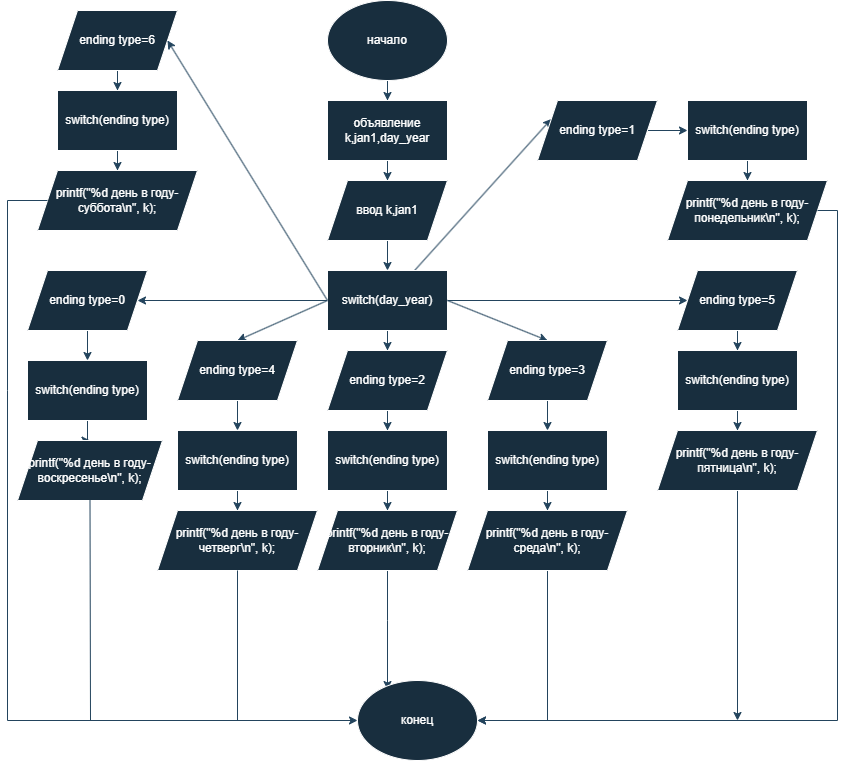

The diagram above was exported from draw.io. Its source (the exported page's mxGraphModel, read from the mxfile embedded in the PNG):
<mxGraphModel dx="1426" dy="796" grid="1" gridSize="10" guides="1" tooltips="1" connect="1" arrows="1" fold="1" page="1" pageScale="1" pageWidth="827" pageHeight="1169" math="0" shadow="0">
  <root>
    <mxCell id="0" />
    <mxCell id="1" parent="0" />
    <mxCell id="_53x8VewxkJpUwQzQrO--1" value="" style="edgeStyle=orthogonalEdgeStyle;rounded=0;orthogonalLoop=1;jettySize=auto;html=1;labelBackgroundColor=none;fontColor=default;strokeColor=#23445D;" edge="1" parent="1" source="_53x8VewxkJpUwQzQrO--2" target="_53x8VewxkJpUwQzQrO--4">
      <mxGeometry relative="1" as="geometry" />
    </mxCell>
    <mxCell id="_53x8VewxkJpUwQzQrO--2" value="начало" style="ellipse;whiteSpace=wrap;html=1;labelBackgroundColor=none;fillColor=#182E3E;strokeColor=#FFFFFF;fontColor=#FFFFFF;" vertex="1" parent="1">
      <mxGeometry x="340" y="40" width="120" height="80" as="geometry" />
    </mxCell>
    <mxCell id="_53x8VewxkJpUwQzQrO--3" value="" style="edgeStyle=orthogonalEdgeStyle;rounded=0;orthogonalLoop=1;jettySize=auto;html=1;labelBackgroundColor=none;fontColor=default;strokeColor=#23445D;" edge="1" parent="1" source="_53x8VewxkJpUwQzQrO--4" target="_53x8VewxkJpUwQzQrO--6">
      <mxGeometry relative="1" as="geometry" />
    </mxCell>
    <mxCell id="_53x8VewxkJpUwQzQrO--4" value="объявление k,jan1,day_year" style="whiteSpace=wrap;html=1;labelBackgroundColor=none;fillColor=#182E3E;strokeColor=#FFFFFF;fontColor=#FFFFFF;" vertex="1" parent="1">
      <mxGeometry x="340" y="140" width="120" height="60" as="geometry" />
    </mxCell>
    <mxCell id="_53x8VewxkJpUwQzQrO--5" value="" style="edgeStyle=orthogonalEdgeStyle;rounded=0;orthogonalLoop=1;jettySize=auto;html=1;labelBackgroundColor=none;fontColor=default;strokeColor=#23445D;" edge="1" parent="1" source="_53x8VewxkJpUwQzQrO--6" target="_53x8VewxkJpUwQzQrO--10">
      <mxGeometry relative="1" as="geometry" />
    </mxCell>
    <mxCell id="_53x8VewxkJpUwQzQrO--6" value="ввод k,jan1" style="shape=parallelogram;perimeter=parallelogramPerimeter;whiteSpace=wrap;html=1;fixedSize=1;labelBackgroundColor=none;fillColor=#182E3E;strokeColor=#FFFFFF;fontColor=#FFFFFF;" vertex="1" parent="1">
      <mxGeometry x="340" y="220" width="120" height="60" as="geometry" />
    </mxCell>
    <mxCell id="_53x8VewxkJpUwQzQrO--7" value="" style="edgeStyle=orthogonalEdgeStyle;rounded=0;orthogonalLoop=1;jettySize=auto;html=1;labelBackgroundColor=none;fontColor=default;strokeColor=#23445D;" edge="1" parent="1" source="_53x8VewxkJpUwQzQrO--10" target="_53x8VewxkJpUwQzQrO--12">
      <mxGeometry relative="1" as="geometry">
        <mxPoint x="260" y="340" as="targetPoint" />
      </mxGeometry>
    </mxCell>
    <mxCell id="_53x8VewxkJpUwQzQrO--8" value="" style="rounded=0;orthogonalLoop=1;jettySize=auto;html=1;entryX=0;entryY=0.25;entryDx=0;entryDy=0;labelBackgroundColor=none;fontColor=default;strokeColor=#23445D;" edge="1" parent="1" source="_53x8VewxkJpUwQzQrO--10" target="_53x8VewxkJpUwQzQrO--17">
      <mxGeometry relative="1" as="geometry">
        <mxPoint x="560" y="340" as="targetPoint" />
      </mxGeometry>
    </mxCell>
    <mxCell id="_53x8VewxkJpUwQzQrO--9" value="" style="edgeStyle=orthogonalEdgeStyle;rounded=0;orthogonalLoop=1;jettySize=auto;html=1;labelBackgroundColor=none;fontColor=default;strokeColor=#23445D;" edge="1" parent="1" source="_53x8VewxkJpUwQzQrO--10" target="_53x8VewxkJpUwQzQrO--22">
      <mxGeometry relative="1" as="geometry" />
    </mxCell>
    <mxCell id="_53x8VewxkJpUwQzQrO--10" value="switch(day_year)" style="whiteSpace=wrap;html=1;labelBackgroundColor=none;fillColor=#182E3E;strokeColor=#FFFFFF;fontColor=#FFFFFF;" vertex="1" parent="1">
      <mxGeometry x="340" y="310" width="120" height="60" as="geometry" />
    </mxCell>
    <mxCell id="_53x8VewxkJpUwQzQrO--11" value="" style="edgeStyle=orthogonalEdgeStyle;rounded=0;orthogonalLoop=1;jettySize=auto;html=1;labelBackgroundColor=none;fontColor=default;strokeColor=#23445D;" edge="1" parent="1" source="_53x8VewxkJpUwQzQrO--12" target="_53x8VewxkJpUwQzQrO--14">
      <mxGeometry relative="1" as="geometry" />
    </mxCell>
    <mxCell id="_53x8VewxkJpUwQzQrO--12" value="ending type=0" style="shape=parallelogram;perimeter=parallelogramPerimeter;whiteSpace=wrap;html=1;fixedSize=1;labelBackgroundColor=none;fillColor=#182E3E;strokeColor=#FFFFFF;fontColor=#FFFFFF;" vertex="1" parent="1">
      <mxGeometry x="40" y="310" width="120" height="60" as="geometry" />
    </mxCell>
    <mxCell id="_53x8VewxkJpUwQzQrO--13" value="" style="edgeStyle=orthogonalEdgeStyle;rounded=0;orthogonalLoop=1;jettySize=auto;html=1;labelBackgroundColor=none;fontColor=default;strokeColor=#23445D;" edge="1" parent="1" source="_53x8VewxkJpUwQzQrO--14" target="_53x8VewxkJpUwQzQrO--15">
      <mxGeometry relative="1" as="geometry" />
    </mxCell>
    <mxCell id="_53x8VewxkJpUwQzQrO--14" value="switch(ending type)" style="whiteSpace=wrap;html=1;labelBackgroundColor=none;fillColor=#182E3E;strokeColor=#FFFFFF;fontColor=#FFFFFF;" vertex="1" parent="1">
      <mxGeometry x="40" y="400" width="120" height="60" as="geometry" />
    </mxCell>
    <mxCell id="_53x8VewxkJpUwQzQrO--15" value="printf(&quot;%d день в году-воскресенье\n&quot;, k);" style="shape=parallelogram;perimeter=parallelogramPerimeter;whiteSpace=wrap;html=1;fixedSize=1;labelBackgroundColor=none;fillColor=#182E3E;strokeColor=#FFFFFF;fontColor=#FFFFFF;" vertex="1" parent="1">
      <mxGeometry x="30" y="480" width="145" height="60" as="geometry" />
    </mxCell>
    <mxCell id="_53x8VewxkJpUwQzQrO--16" value="" style="edgeStyle=orthogonalEdgeStyle;rounded=0;orthogonalLoop=1;jettySize=auto;html=1;labelBackgroundColor=none;fontColor=default;strokeColor=#23445D;" edge="1" parent="1" source="_53x8VewxkJpUwQzQrO--17" target="_53x8VewxkJpUwQzQrO--19">
      <mxGeometry relative="1" as="geometry" />
    </mxCell>
    <mxCell id="_53x8VewxkJpUwQzQrO--17" value="ending type=1" style="shape=parallelogram;perimeter=parallelogramPerimeter;whiteSpace=wrap;html=1;fixedSize=1;labelBackgroundColor=none;fillColor=#182E3E;strokeColor=#FFFFFF;fontColor=#FFFFFF;" vertex="1" parent="1">
      <mxGeometry x="550" y="140" width="120" height="60" as="geometry" />
    </mxCell>
    <mxCell id="_53x8VewxkJpUwQzQrO--18" value="" style="edgeStyle=orthogonalEdgeStyle;rounded=0;orthogonalLoop=1;jettySize=auto;html=1;labelBackgroundColor=none;fontColor=default;strokeColor=#23445D;" edge="1" parent="1" source="_53x8VewxkJpUwQzQrO--19" target="_53x8VewxkJpUwQzQrO--20">
      <mxGeometry relative="1" as="geometry" />
    </mxCell>
    <mxCell id="_53x8VewxkJpUwQzQrO--19" value="switch(ending type)" style="whiteSpace=wrap;html=1;labelBackgroundColor=none;fillColor=#182E3E;strokeColor=#FFFFFF;fontColor=#FFFFFF;" vertex="1" parent="1">
      <mxGeometry x="700" y="140" width="120" height="60" as="geometry" />
    </mxCell>
    <mxCell id="_53x8VewxkJpUwQzQrO--20" value="printf(&quot;%d день в году-понедельник\n&quot;, k);" style="shape=parallelogram;perimeter=parallelogramPerimeter;whiteSpace=wrap;html=1;fixedSize=1;labelBackgroundColor=none;fillColor=#182E3E;strokeColor=#FFFFFF;fontColor=#FFFFFF;" vertex="1" parent="1">
      <mxGeometry x="680" y="220" width="160" height="60" as="geometry" />
    </mxCell>
    <mxCell id="_53x8VewxkJpUwQzQrO--21" value="" style="edgeStyle=orthogonalEdgeStyle;rounded=0;orthogonalLoop=1;jettySize=auto;html=1;labelBackgroundColor=none;fontColor=default;strokeColor=#23445D;" edge="1" parent="1" source="_53x8VewxkJpUwQzQrO--22" target="_53x8VewxkJpUwQzQrO--24">
      <mxGeometry relative="1" as="geometry" />
    </mxCell>
    <mxCell id="_53x8VewxkJpUwQzQrO--22" value="ending type=2" style="shape=parallelogram;perimeter=parallelogramPerimeter;whiteSpace=wrap;html=1;fixedSize=1;labelBackgroundColor=none;fillColor=#182E3E;strokeColor=#FFFFFF;fontColor=#FFFFFF;" vertex="1" parent="1">
      <mxGeometry x="340" y="390" width="120" height="60" as="geometry" />
    </mxCell>
    <mxCell id="_53x8VewxkJpUwQzQrO--23" value="" style="edgeStyle=orthogonalEdgeStyle;rounded=0;orthogonalLoop=1;jettySize=auto;html=1;labelBackgroundColor=none;fontColor=default;strokeColor=#23445D;" edge="1" parent="1" source="_53x8VewxkJpUwQzQrO--24" target="_53x8VewxkJpUwQzQrO--26">
      <mxGeometry relative="1" as="geometry" />
    </mxCell>
    <mxCell id="_53x8VewxkJpUwQzQrO--24" value="switch(ending type)" style="whiteSpace=wrap;html=1;labelBackgroundColor=none;fillColor=#182E3E;strokeColor=#FFFFFF;fontColor=#FFFFFF;" vertex="1" parent="1">
      <mxGeometry x="340" y="470" width="120" height="60" as="geometry" />
    </mxCell>
    <mxCell id="_53x8VewxkJpUwQzQrO--25" value="" style="edgeStyle=orthogonalEdgeStyle;rounded=0;orthogonalLoop=1;jettySize=auto;html=1;entryX=0.25;entryY=0.113;entryDx=0;entryDy=0;entryPerimeter=0;labelBackgroundColor=none;fontColor=default;strokeColor=#23445D;" edge="1" parent="1" source="_53x8VewxkJpUwQzQrO--26" target="_53x8VewxkJpUwQzQrO--53">
      <mxGeometry relative="1" as="geometry">
        <mxPoint x="400" y="690" as="targetPoint" />
        <Array as="points">
          <mxPoint x="400" y="660" />
          <mxPoint x="400" y="660" />
        </Array>
      </mxGeometry>
    </mxCell>
    <mxCell id="_53x8VewxkJpUwQzQrO--26" value="printf(&quot;%d день в году-вторник\n&quot;, k);" style="shape=parallelogram;perimeter=parallelogramPerimeter;whiteSpace=wrap;html=1;fixedSize=1;labelBackgroundColor=none;fillColor=#182E3E;strokeColor=#FFFFFF;fontColor=#FFFFFF;" vertex="1" parent="1">
      <mxGeometry x="330" y="550" width="140" height="60" as="geometry" />
    </mxCell>
    <mxCell id="_53x8VewxkJpUwQzQrO--27" value="" style="rounded=0;orthogonalLoop=1;jettySize=auto;html=1;entryX=0.5;entryY=0;entryDx=0;entryDy=0;exitX=1;exitY=0.5;exitDx=0;exitDy=0;labelBackgroundColor=none;fontColor=default;strokeColor=#23445D;" edge="1" parent="1" source="_53x8VewxkJpUwQzQrO--10" target="_53x8VewxkJpUwQzQrO--29">
      <mxGeometry relative="1" as="geometry">
        <mxPoint x="560" y="340" as="sourcePoint" />
        <mxPoint x="560" y="390" as="targetPoint" />
      </mxGeometry>
    </mxCell>
    <mxCell id="_53x8VewxkJpUwQzQrO--28" value="" style="edgeStyle=orthogonalEdgeStyle;rounded=0;orthogonalLoop=1;jettySize=auto;html=1;labelBackgroundColor=none;fontColor=default;strokeColor=#23445D;" edge="1" parent="1" source="_53x8VewxkJpUwQzQrO--29" target="_53x8VewxkJpUwQzQrO--31">
      <mxGeometry relative="1" as="geometry" />
    </mxCell>
    <mxCell id="_53x8VewxkJpUwQzQrO--29" value="ending type=3" style="shape=parallelogram;perimeter=parallelogramPerimeter;whiteSpace=wrap;html=1;fixedSize=1;labelBackgroundColor=none;fillColor=#182E3E;strokeColor=#FFFFFF;fontColor=#FFFFFF;" vertex="1" parent="1">
      <mxGeometry x="500" y="380" width="120" height="60" as="geometry" />
    </mxCell>
    <mxCell id="_53x8VewxkJpUwQzQrO--30" value="" style="edgeStyle=orthogonalEdgeStyle;rounded=0;orthogonalLoop=1;jettySize=auto;html=1;labelBackgroundColor=none;fontColor=default;strokeColor=#23445D;" edge="1" parent="1" source="_53x8VewxkJpUwQzQrO--31" target="_53x8VewxkJpUwQzQrO--33">
      <mxGeometry relative="1" as="geometry" />
    </mxCell>
    <mxCell id="_53x8VewxkJpUwQzQrO--31" value="switch(ending type)" style="whiteSpace=wrap;html=1;labelBackgroundColor=none;fillColor=#182E3E;strokeColor=#FFFFFF;fontColor=#FFFFFF;" vertex="1" parent="1">
      <mxGeometry x="500" y="470" width="120" height="60" as="geometry" />
    </mxCell>
    <mxCell id="_53x8VewxkJpUwQzQrO--32" value="" style="edgeStyle=orthogonalEdgeStyle;rounded=0;orthogonalLoop=1;jettySize=auto;html=1;entryX=1;entryY=0.5;entryDx=0;entryDy=0;labelBackgroundColor=none;fontColor=default;strokeColor=#23445D;" edge="1" parent="1" source="_53x8VewxkJpUwQzQrO--33" target="_53x8VewxkJpUwQzQrO--53">
      <mxGeometry relative="1" as="geometry">
        <mxPoint x="560" y="690" as="targetPoint" />
      </mxGeometry>
    </mxCell>
    <mxCell id="_53x8VewxkJpUwQzQrO--33" value="printf(&quot;%d день в году-среда\n&quot;, k);" style="shape=parallelogram;perimeter=parallelogramPerimeter;whiteSpace=wrap;html=1;fixedSize=1;labelBackgroundColor=none;fillColor=#182E3E;strokeColor=#FFFFFF;fontColor=#FFFFFF;" vertex="1" parent="1">
      <mxGeometry x="480" y="550" width="160" height="60" as="geometry" />
    </mxCell>
    <mxCell id="_53x8VewxkJpUwQzQrO--34" value="" style="endArrow=classic;html=1;rounded=0;entryX=0.5;entryY=0;entryDx=0;entryDy=0;exitX=0;exitY=0.5;exitDx=0;exitDy=0;labelBackgroundColor=none;fontColor=default;strokeColor=#23445D;" edge="1" parent="1" source="_53x8VewxkJpUwQzQrO--10" target="_53x8VewxkJpUwQzQrO--36">
      <mxGeometry width="50" height="50" relative="1" as="geometry">
        <mxPoint x="250" y="340" as="sourcePoint" />
        <mxPoint x="250" y="380" as="targetPoint" />
      </mxGeometry>
    </mxCell>
    <mxCell id="_53x8VewxkJpUwQzQrO--35" value="" style="edgeStyle=orthogonalEdgeStyle;rounded=0;orthogonalLoop=1;jettySize=auto;html=1;labelBackgroundColor=none;fontColor=default;strokeColor=#23445D;" edge="1" parent="1" source="_53x8VewxkJpUwQzQrO--36" target="_53x8VewxkJpUwQzQrO--38">
      <mxGeometry relative="1" as="geometry" />
    </mxCell>
    <mxCell id="_53x8VewxkJpUwQzQrO--36" value="ending type=4" style="shape=parallelogram;perimeter=parallelogramPerimeter;whiteSpace=wrap;html=1;fixedSize=1;labelBackgroundColor=none;fillColor=#182E3E;strokeColor=#FFFFFF;fontColor=#FFFFFF;" vertex="1" parent="1">
      <mxGeometry x="190" y="380" width="120" height="60" as="geometry" />
    </mxCell>
    <mxCell id="_53x8VewxkJpUwQzQrO--37" value="" style="edgeStyle=orthogonalEdgeStyle;rounded=0;orthogonalLoop=1;jettySize=auto;html=1;labelBackgroundColor=none;fontColor=default;strokeColor=#23445D;" edge="1" parent="1" source="_53x8VewxkJpUwQzQrO--38" target="_53x8VewxkJpUwQzQrO--39">
      <mxGeometry relative="1" as="geometry" />
    </mxCell>
    <mxCell id="_53x8VewxkJpUwQzQrO--38" value="switch(ending type)" style="whiteSpace=wrap;html=1;labelBackgroundColor=none;fillColor=#182E3E;strokeColor=#FFFFFF;fontColor=#FFFFFF;" vertex="1" parent="1">
      <mxGeometry x="190" y="470" width="120" height="60" as="geometry" />
    </mxCell>
    <mxCell id="_53x8VewxkJpUwQzQrO--39" value="printf(&quot;%d день в году-четверг\n&quot;, k);" style="shape=parallelogram;perimeter=parallelogramPerimeter;whiteSpace=wrap;html=1;fixedSize=1;labelBackgroundColor=none;fillColor=#182E3E;strokeColor=#FFFFFF;fontColor=#FFFFFF;" vertex="1" parent="1">
      <mxGeometry x="170" y="550" width="160" height="60" as="geometry" />
    </mxCell>
    <mxCell id="_53x8VewxkJpUwQzQrO--40" value="" style="endArrow=classic;html=1;rounded=0;exitX=1;exitY=0.5;exitDx=0;exitDy=0;entryX=0;entryY=0.5;entryDx=0;entryDy=0;labelBackgroundColor=none;fontColor=default;strokeColor=#23445D;" edge="1" parent="1" source="_53x8VewxkJpUwQzQrO--10" target="_53x8VewxkJpUwQzQrO--42">
      <mxGeometry width="50" height="50" relative="1" as="geometry">
        <mxPoint x="680" y="365" as="sourcePoint" />
        <mxPoint x="670" y="340" as="targetPoint" />
      </mxGeometry>
    </mxCell>
    <mxCell id="_53x8VewxkJpUwQzQrO--41" value="" style="edgeStyle=orthogonalEdgeStyle;rounded=0;orthogonalLoop=1;jettySize=auto;html=1;labelBackgroundColor=none;fontColor=default;strokeColor=#23445D;" edge="1" parent="1" source="_53x8VewxkJpUwQzQrO--42" target="_53x8VewxkJpUwQzQrO--44">
      <mxGeometry relative="1" as="geometry" />
    </mxCell>
    <mxCell id="_53x8VewxkJpUwQzQrO--42" value="ending type=5" style="shape=parallelogram;perimeter=parallelogramPerimeter;whiteSpace=wrap;html=1;fixedSize=1;labelBackgroundColor=none;fillColor=#182E3E;strokeColor=#FFFFFF;fontColor=#FFFFFF;" vertex="1" parent="1">
      <mxGeometry x="690" y="310" width="120" height="60" as="geometry" />
    </mxCell>
    <mxCell id="_53x8VewxkJpUwQzQrO--43" value="" style="edgeStyle=orthogonalEdgeStyle;rounded=0;orthogonalLoop=1;jettySize=auto;html=1;labelBackgroundColor=none;fontColor=default;strokeColor=#23445D;" edge="1" parent="1" source="_53x8VewxkJpUwQzQrO--44" target="_53x8VewxkJpUwQzQrO--46">
      <mxGeometry relative="1" as="geometry" />
    </mxCell>
    <mxCell id="_53x8VewxkJpUwQzQrO--44" value="switch(ending type)" style="whiteSpace=wrap;html=1;labelBackgroundColor=none;fillColor=#182E3E;strokeColor=#FFFFFF;fontColor=#FFFFFF;" vertex="1" parent="1">
      <mxGeometry x="690" y="390" width="120" height="60" as="geometry" />
    </mxCell>
    <mxCell id="_53x8VewxkJpUwQzQrO--45" value="" style="edgeStyle=orthogonalEdgeStyle;rounded=0;orthogonalLoop=1;jettySize=auto;html=1;labelBackgroundColor=none;fontColor=default;strokeColor=#23445D;" edge="1" parent="1" source="_53x8VewxkJpUwQzQrO--46">
      <mxGeometry relative="1" as="geometry">
        <mxPoint x="750" y="760" as="targetPoint" />
      </mxGeometry>
    </mxCell>
    <mxCell id="_53x8VewxkJpUwQzQrO--46" value="printf(&quot;%d день в году-пятница\n&quot;, k);" style="shape=parallelogram;perimeter=parallelogramPerimeter;whiteSpace=wrap;html=1;fixedSize=1;labelBackgroundColor=none;fillColor=#182E3E;strokeColor=#FFFFFF;fontColor=#FFFFFF;" vertex="1" parent="1">
      <mxGeometry x="670" y="470" width="160" height="60" as="geometry" />
    </mxCell>
    <mxCell id="_53x8VewxkJpUwQzQrO--47" value="" style="edgeStyle=orthogonalEdgeStyle;rounded=0;orthogonalLoop=1;jettySize=auto;html=1;labelBackgroundColor=none;fontColor=default;strokeColor=#23445D;" edge="1" parent="1" source="_53x8VewxkJpUwQzQrO--48" target="_53x8VewxkJpUwQzQrO--50">
      <mxGeometry relative="1" as="geometry" />
    </mxCell>
    <mxCell id="_53x8VewxkJpUwQzQrO--48" value="ending type=6" style="shape=parallelogram;perimeter=parallelogramPerimeter;whiteSpace=wrap;html=1;fixedSize=1;labelBackgroundColor=none;fillColor=#182E3E;strokeColor=#FFFFFF;fontColor=#FFFFFF;" vertex="1" parent="1">
      <mxGeometry x="70" y="50" width="120" height="60" as="geometry" />
    </mxCell>
    <mxCell id="_53x8VewxkJpUwQzQrO--49" value="" style="edgeStyle=orthogonalEdgeStyle;rounded=0;orthogonalLoop=1;jettySize=auto;html=1;labelBackgroundColor=none;fontColor=default;strokeColor=#23445D;" edge="1" parent="1" source="_53x8VewxkJpUwQzQrO--50" target="_53x8VewxkJpUwQzQrO--51">
      <mxGeometry relative="1" as="geometry" />
    </mxCell>
    <mxCell id="_53x8VewxkJpUwQzQrO--50" value="switch(ending type)" style="whiteSpace=wrap;html=1;labelBackgroundColor=none;fillColor=#182E3E;strokeColor=#FFFFFF;fontColor=#FFFFFF;" vertex="1" parent="1">
      <mxGeometry x="70" y="130" width="120" height="60" as="geometry" />
    </mxCell>
    <mxCell id="_53x8VewxkJpUwQzQrO--51" value="printf(&quot;%d день в году-суббота\n&quot;, k);" style="shape=parallelogram;perimeter=parallelogramPerimeter;whiteSpace=wrap;html=1;fixedSize=1;labelBackgroundColor=none;fillColor=#182E3E;strokeColor=#FFFFFF;fontColor=#FFFFFF;" vertex="1" parent="1">
      <mxGeometry x="50" y="210" width="160" height="60" as="geometry" />
    </mxCell>
    <mxCell id="_53x8VewxkJpUwQzQrO--52" value="" style="endArrow=classic;html=1;rounded=0;exitX=0;exitY=0.5;exitDx=0;exitDy=0;entryX=1;entryY=0.5;entryDx=0;entryDy=0;labelBackgroundColor=none;fontColor=default;strokeColor=#23445D;" edge="1" parent="1" source="_53x8VewxkJpUwQzQrO--10" target="_53x8VewxkJpUwQzQrO--48">
      <mxGeometry width="50" height="50" relative="1" as="geometry">
        <mxPoint x="250" y="210" as="sourcePoint" />
        <mxPoint x="300" y="160" as="targetPoint" />
      </mxGeometry>
    </mxCell>
    <mxCell id="_53x8VewxkJpUwQzQrO--53" value="конец" style="ellipse;whiteSpace=wrap;html=1;labelBackgroundColor=none;fillColor=#182E3E;strokeColor=#FFFFFF;fontColor=#FFFFFF;" vertex="1" parent="1">
      <mxGeometry x="370" y="720" width="120" height="80" as="geometry" />
    </mxCell>
    <mxCell id="_53x8VewxkJpUwQzQrO--54" value="" style="endArrow=none;html=1;rounded=0;exitX=1;exitY=0.5;exitDx=0;exitDy=0;edgeStyle=orthogonalEdgeStyle;labelBackgroundColor=none;fontColor=default;strokeColor=#23445D;" edge="1" parent="1" source="_53x8VewxkJpUwQzQrO--20">
      <mxGeometry width="50" height="50" relative="1" as="geometry">
        <mxPoint x="850" y="260" as="sourcePoint" />
        <mxPoint x="850" y="760" as="targetPoint" />
      </mxGeometry>
    </mxCell>
    <mxCell id="_53x8VewxkJpUwQzQrO--55" value="" style="endArrow=classic;html=1;rounded=0;entryX=1;entryY=0.5;entryDx=0;entryDy=0;labelBackgroundColor=none;fontColor=default;strokeColor=#23445D;" edge="1" parent="1" target="_53x8VewxkJpUwQzQrO--53">
      <mxGeometry width="50" height="50" relative="1" as="geometry">
        <mxPoint x="850" y="760" as="sourcePoint" />
        <mxPoint x="775" y="690" as="targetPoint" />
      </mxGeometry>
    </mxCell>
    <mxCell id="_53x8VewxkJpUwQzQrO--56" value="" style="endArrow=none;html=1;rounded=0;entryX=0.5;entryY=1;entryDx=0;entryDy=0;labelBackgroundColor=none;fontColor=default;strokeColor=#23445D;" edge="1" parent="1" target="_53x8VewxkJpUwQzQrO--39">
      <mxGeometry width="50" height="50" relative="1" as="geometry">
        <mxPoint x="250" y="760" as="sourcePoint" />
        <mxPoint x="250" y="650" as="targetPoint" />
      </mxGeometry>
    </mxCell>
    <mxCell id="_53x8VewxkJpUwQzQrO--57" value="" style="endArrow=none;html=1;rounded=0;entryX=0.5;entryY=1;entryDx=0;entryDy=0;labelBackgroundColor=none;fontColor=default;strokeColor=#23445D;" edge="1" parent="1" target="_53x8VewxkJpUwQzQrO--15">
      <mxGeometry width="50" height="50" relative="1" as="geometry">
        <mxPoint x="103" y="760" as="sourcePoint" />
        <mxPoint x="110" y="555" as="targetPoint" />
      </mxGeometry>
    </mxCell>
    <mxCell id="_53x8VewxkJpUwQzQrO--58" value="" style="endArrow=none;html=1;rounded=0;entryX=0;entryY=0.5;entryDx=0;entryDy=0;edgeStyle=orthogonalEdgeStyle;labelBackgroundColor=none;fontColor=default;strokeColor=#23445D;" edge="1" parent="1" target="_53x8VewxkJpUwQzQrO--51">
      <mxGeometry width="50" height="50" relative="1" as="geometry">
        <mxPoint x="20" y="760" as="sourcePoint" />
        <mxPoint x="10" y="220" as="targetPoint" />
        <Array as="points">
          <mxPoint x="20" y="430" />
          <mxPoint x="20" y="240" />
        </Array>
      </mxGeometry>
    </mxCell>
    <mxCell id="_53x8VewxkJpUwQzQrO--59" value="" style="endArrow=classic;html=1;rounded=0;entryX=0;entryY=0.5;entryDx=0;entryDy=0;labelBackgroundColor=none;fontColor=default;strokeColor=#23445D;" edge="1" parent="1" target="_53x8VewxkJpUwQzQrO--53">
      <mxGeometry width="50" height="50" relative="1" as="geometry">
        <mxPoint x="20" y="760" as="sourcePoint" />
        <mxPoint x="70" y="710" as="targetPoint" />
      </mxGeometry>
    </mxCell>
  </root>
</mxGraphModel>